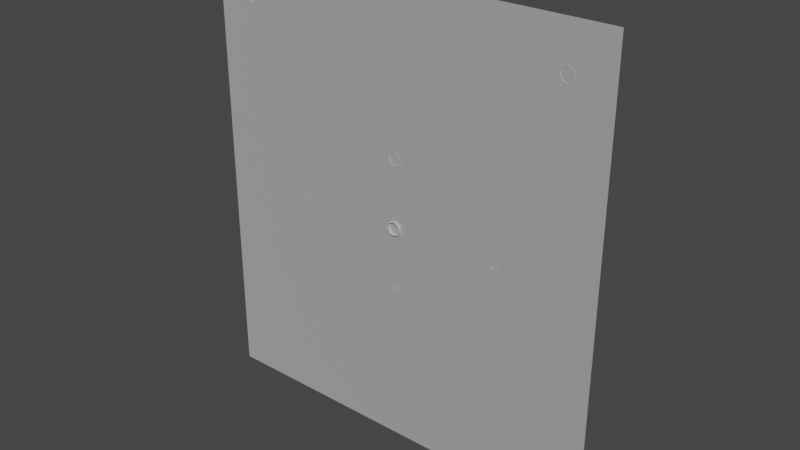 # Source: tarcza.blend  (saved by Blender 2.90.8; exported with 4.5.12 LTS)
import bpy
from mathutils import Matrix  # noqa: F401  (used for matrix-valued properties, if any)

bpy.ops.wm.read_factory_settings(use_empty=True)
scene = bpy.context.scene
scene.name = 'Scene'

# ---- collections
col_collection = bpy.data.collections.new('Collection'); scene.collection.children.link(col_collection)

# ---- materials (node trees are filled in below, after node groups)
mat_clockface_001 = bpy.data.materials.new('Clockface.001')
mat_clockface_001.use_transparent_shadow = False
mat_clockface_001.diffuse_color = (1.0, 1.0, 1.0, 1.0)
mat_clockface_001.roughness = 0.8586
mat_clockface_001.specular_intensity = 0.0
mat_clockface_001.metallic = 1.0

# ---- material node trees
mat_clockface_001.use_nodes = True; mat_clockface_001.node_tree.nodes.clear()
_N = mat_clockface_001.node_tree.nodes; _L = mat_clockface_001.node_tree.links
n0 = _N.new('ShaderNodeBsdfPrincipled'); n0.name = 'Principled BSDF'; n0.location = (10, 300)
n0.distribution = 'GGX'
n0.subsurface_method = 'BURLEY'
n0.inputs[0].default_value = (1.0, 1.0, 1.0, 1.0)
n0.inputs[1].default_value = 1.0
n0.inputs[2].default_value = 0.8586
n0.inputs[3].default_value = 1.45
n0.inputs[13].default_value = 0.0
n0.inputs[27].default_value = (0.0, 0.0, 0.0, 1.0)
n0.inputs[28].default_value = 1.0
n1 = _N.new('ShaderNodeOutputMaterial'); n1.name = 'Material Output'; n1.location = (300, 300)
n2 = _N.new('ShaderNodeNormalMap'); n2.name = 'Normal Map'; n2.location = (-300, -300)
n2.label = 'Normal/Map'
_L.new(n0.outputs[0], n1.inputs[0])
_L.new(n2.outputs[0], n0.inputs[5])
n1.is_active_output = True

# ---- world
world_world = bpy.data.worlds.new('World'); scene.world = world_world
world_world.use_nodes = True; world_world.node_tree.nodes.clear()
_N = world_world.node_tree.nodes; _L = world_world.node_tree.links
n0 = _N.new('ShaderNodeOutputWorld'); n0.name = 'World Output'; n0.location = (300, 300)
n1 = _N.new('ShaderNodeBackground'); n1.name = 'Background'; n1.location = (10, 300)
n1.inputs[0].default_value = (0.05088, 0.05088, 0.05088, 1.0)
_L.new(n1.outputs[0], n0.inputs[0])
n0.is_active_output = True
world_world.color = (0.05088, 0.05088, 0.05088)
world_world.use_sun_shadow = False
world_world.sun_shadow_jitter_overblur = 0.0

# ---- meshes
me_002 = bpy.data.meshes.new('Меш.002')
me_002.from_pydata([(-4.786e-05, -20.37, 22.03), (-4.971e-05, -20.37, -22.03), (-5.15e-05, 20.25, -22.03), (-4.953e-05, 20.25, 22.03), (1.372, -0.4437, -0.4011), (1.372, 0.3204, -0.4011), (1.372, -0.4437, 0.3631), (1.372, 0.3204, 0.3631), (1.652, -0.06163, -0.019), (0.9903, -0.06163, -0.6808), (0.9903, 0.6001, -0.019), (0.9903, -0.06163, 0.6428), (0.9903, -0.7234, -0.019), (1.458, -0.06163, -0.4869), (1.458, 0.4063, -0.019), (1.458, -0.06163, 0.4489), (1.458, -0.5296, -0.019), (0.9903, 0.4063, -0.4869), (0.9903, -0.5296, -0.4869), (0.9903, 0.4063, 0.4489), (0.9903, -0.5296, 0.4489), (0.1594, -0.2736, -6.155), (0.2004, -0.09103, -6.196), (0.293, -0.09103, -5.973), (0.2004, -0.3146, -5.973), (0.1594, 0.09149, -6.155), (0.2004, 0.1325, -5.973), (0.1594, 0.09149, -5.79), (0.2004, -0.09103, -5.749), (0.1594, -0.2736, -5.79), (-0.02314, -0.09103, -6.289), (-0.02314, 0.1325, -6.196), (-0.02314, -0.3146, -6.196), (-0.02314, 0.2251, -5.973), (-0.02314, 0.1325, -5.749), (-0.02314, -0.09103, -5.657), (-0.02314, -0.3146, -5.749), (-0.02314, -0.4072, -5.973), (0.1594, 10.35, -0.2103), (0.2004, 10.53, -0.2513), (0.293, 10.53, -0.0278), (0.2004, 10.31, -0.0278), (0.1594, 10.71, -0.2103), (0.2004, 10.75, -0.0278), (0.1594, 10.71, 0.1547), (0.2004, 10.53, 0.1957), (0.1594, 10.35, 0.1547), (-0.02314, 10.53, -0.3439), (-0.02314, 10.75, -0.2513), (-0.02314, 10.31, -0.2513), (-0.02314, 10.85, -0.0278), (-0.02314, 10.75, 0.1957), (-0.02314, 10.53, 0.2883), (-0.02314, 10.31, 0.1957), (-0.02314, 10.22, -0.0278), (0.1594, -10.49, -0.2103), (0.2004, -10.67, -0.2513), (0.293, -10.67, -0.0278), (0.2004, -10.45, -0.0278), (0.1594, -10.86, -0.2103), (0.2004, -10.9, -0.0278), (0.1594, -10.86, 0.1547), (0.2004, -10.67, 0.1957), (0.1594, -10.49, 0.1547), (-0.02314, -10.67, -0.3439), (-0.02314, -10.9, -0.2513), (-0.02314, -10.45, -0.2513), (-0.02314, -10.99, -0.0278), (-0.02314, -10.9, 0.1957), (-0.02314, -10.67, 0.2883), (-0.02314, -10.45, 0.1957), (-0.02314, -10.36, -0.0278), (0.3366, 15.76, 17.28), (0.4225, 16.15, 17.2), (0.6163, 16.15, 17.66), (0.4225, 15.68, 17.66), (0.3366, 16.53, 17.28), (0.4225, 16.61, 17.66), (0.3366, 16.53, 18.05), (0.4225, 16.15, 18.13), (0.3366, 15.76, 18.05), (-0.04547, 16.15, 17.0), (-0.04547, 16.61, 17.2), (-0.04547, 15.68, 17.2), (-0.04547, 16.81, 17.66), (-0.04547, 16.61, 18.13), (-0.04547, 16.15, 18.33), (-0.04547, 15.68, 18.13), (-0.04547, 15.48, 17.66), (0.3366, -16.66, 17.32), (0.4225, -16.28, 17.24), (0.6163, -16.28, 17.7), (0.4225, -16.75, 17.7), (0.3366, -15.9, 17.32), (0.4225, -15.81, 17.7), (0.3366, -15.9, 18.09), (0.4225, -16.28, 18.17), (0.3366, -16.66, 18.09), (-0.04547, -16.28, 17.04), (-0.04547, -15.81, 17.24), (-0.04547, -16.75, 17.24), (-0.04547, -15.62, 17.7), (-0.04547, -15.81, 18.17), (-0.04547, -16.28, 18.36), (-0.04547, -16.75, 18.17), (-0.04547, -16.94, 17.7), (0.3366, -0.4437, 6.14), (0.4225, -0.06163, 6.055), (0.6163, -0.06163, 6.522), (0.4225, -0.5296, 6.522), (0.3366, 0.3204, 6.14), (0.4225, 0.4063, 6.522), (0.3366, 0.3204, 6.905), (0.4225, -0.06163, 6.99), (0.3366, -0.4437, 6.905), (-0.04547, -0.06163, 5.861), (-0.04547, 0.4063, 6.055), (-0.04547, -0.5296, 6.055), (-0.04547, 0.6001, 6.522), (-0.04547, 0.4063, 6.99), (-0.04547, -0.06163, 7.184), (-0.04547, -0.5296, 6.99), (-0.04547, -0.7234, 6.522), (-0.2411, -0.06163, -0.6808), (-0.2411, 0.6001, -0.019), (-0.2411, -0.06163, 0.6428), (-0.2411, -0.7234, -0.019), (-0.2411, 0.4063, -0.4869), (-0.2411, -0.5296, -0.4869), (-0.2411, 0.4063, 0.4489), (-0.2411, -0.5296, 0.4489), (0.1899, -19.64, 16.4), (0.1899, -18.66, 14.99), (0.1899, -13.91, 20.41), (0.1899, -12.92, 19.01), (1.094, -10.48, 7.223), (1.094, -9.002, 8.982), (1.094, 1.391, 0.2605), (1.094, -0.08453, -1.498), (0.8803, 20.27, 1.829), (0.8803, 20.27, -1.867), (0.8803, -1.564, -1.867), (0.8803, -1.564, 1.829), (0.1899, 2.194, 9.334), (0.1899, 0.6426, 10.06), (0.1899, -0.7658, 2.987), (0.1899, -2.317, 3.711), (0.1899, 17.16, 14.2), (0.1899, 18.64, 15.06), (0.1899, 13.65, 20.27), (0.1899, 15.14, 21.12)], [], [(3, 0, 1), (3, 1, 2), (8, 16, 4), (8, 4, 13), (8, 5, 14), (5, 8, 13), (15, 8, 7), (7, 8, 14), (6, 8, 15), (8, 6, 16), (9, 5, 13), (5, 9, 17), (9, 4, 18), (4, 9, 13), (19, 7, 10), (7, 14, 10), (10, 5, 17), (5, 10, 14), (11, 6, 15), (6, 11, 20), (11, 7, 19), (7, 11, 15), (12, 4, 16), (4, 12, 18), (12, 6, 20), (6, 12, 16), (23, 24, 21), (23, 21, 22), (23, 25, 26), (25, 23, 22), (28, 23, 27), (27, 23, 26), (29, 23, 28), (23, 29, 24), (30, 25, 22), (25, 30, 31), (30, 21, 32), (21, 30, 22), (34, 27, 33), (27, 26, 33), (33, 25, 31), (25, 33, 26), (35, 29, 28), (29, 35, 36), (35, 27, 34), (27, 35, 28), (37, 21, 24), (21, 37, 32), (37, 29, 36), (29, 37, 24), (40, 41, 38), (40, 38, 39), (40, 42, 43), (42, 40, 39), (45, 40, 44), (44, 40, 43), (46, 40, 45), (40, 46, 41), (47, 42, 39), (42, 47, 48), (47, 38, 49), (38, 47, 39), (51, 44, 50), (44, 43, 50), (50, 42, 48), (42, 50, 43), (52, 46, 45), (46, 52, 53), (52, 44, 51), (44, 52, 45), (54, 38, 41), (38, 54, 49), (54, 46, 53), (46, 54, 41), (57, 55, 58), (55, 57, 56), (57, 59, 56), (59, 57, 60), (62, 61, 57), (61, 60, 57), (57, 63, 62), (63, 57, 58), (65, 64, 59), (59, 64, 56), (64, 55, 56), (55, 64, 66), (68, 67, 61), (61, 67, 60), (67, 59, 60), (59, 67, 65), (70, 69, 63), (63, 69, 62), (69, 61, 62), (61, 69, 68), (71, 58, 55), (71, 55, 66), (63, 71, 70), (71, 63, 58), (74, 75, 72), (74, 72, 73), (74, 76, 77), (76, 74, 73), (79, 74, 78), (78, 74, 77), (80, 74, 79), (74, 80, 75), (81, 76, 73), (76, 81, 82), (81, 72, 83), (72, 81, 73), (85, 78, 84), (78, 77, 84), (84, 76, 82), (76, 84, 77), (86, 80, 79), (80, 86, 87), (86, 78, 85), (78, 86, 79), (88, 72, 75), (72, 88, 83), (88, 80, 87), (80, 88, 75), (91, 92, 89), (91, 89, 90), (91, 93, 94), (93, 91, 90), (96, 91, 95), (95, 91, 94), (97, 91, 96), (91, 97, 92), (98, 93, 90), (93, 98, 99), (98, 89, 100), (89, 98, 90), (102, 95, 101), (95, 94, 101), (101, 93, 99), (93, 101, 94), (103, 97, 96), (97, 103, 104), (103, 95, 102), (95, 103, 96), (105, 89, 92), (89, 105, 100), (105, 97, 104), (97, 105, 92), (108, 109, 106), (108, 106, 107), (108, 110, 111), (110, 108, 107), (113, 108, 112), (112, 108, 111), (114, 108, 113), (108, 114, 109), (115, 110, 107), (110, 115, 116), (115, 106, 117), (106, 115, 107), (119, 112, 118), (112, 111, 118), (118, 110, 116), (110, 118, 111), (120, 114, 113), (114, 120, 121), (120, 112, 119), (112, 120, 113), (122, 106, 109), (106, 122, 117), (122, 114, 121), (114, 122, 109), (128, 9, 18), (9, 128, 123), (123, 17, 9), (17, 123, 127), (17, 127, 10), (124, 10, 127), (10, 129, 19), (129, 10, 124), (129, 11, 19), (11, 129, 125), (125, 20, 11), (20, 125, 130), (130, 12, 20), (12, 130, 126), (126, 18, 12), (18, 126, 128), (132, 133, 131), (133, 132, 134), (137, 136, 138), (138, 136, 135), (141, 139, 142), (139, 141, 140), (144, 145, 143), (145, 144, 146), (148, 149, 147), (149, 148, 150)])
me_002.polygons.foreach_set('use_smooth', [True] * 196)
_uv = me_002.uv_layers.new(name='UVChannel_1')
_uv.uv.foreach_set('vector', [0.9226, 1.0, 0.0008243, 1.0, 0.0008243, -1.788e-07, 0.9226, 1.0, 0.0008243, -1.788e-07, 0.9226, -1.788e-07, 0.9616, 0.05248, 0.9502, 0.05248, 0.9513, 0.04218, 0.9616, 0.05248, 0.9513, 0.04218, 0.9616, 0.04113, 0.9616, 0.05248, 0.9719, 0.04218, 0.9729, 0.05248, 0.9719, 0.04218, 0.9616, 0.05248, 0.9616, 0.04113, 0.9616, 0.06384, 0.9616, 0.05248, 0.9719, 0.06279, 0.9719, 0.06279, 0.9616, 0.05248, 0.9729, 0.05248, 0.9513, 0.06279, 0.9616, 0.05248, 0.9616, 0.06384, 0.9616, 0.05248, 0.9513, 0.06279, 0.9502, 0.05248, 0.9616, 0.02297, 0.9719, 0.04218, 0.9616, 0.04113, 0.9719, 0.04218, 0.9616, 0.02297, 0.9819, 0.03215, 0.9616, 0.02297, 0.9513, 0.04218, 0.9412, 0.03215, 0.9513, 0.04218, 0.9616, 0.02297, 0.9616, 0.04113, 0.9819, 0.07282, 0.9719, 0.06279, 0.9911, 0.05248, 0.9719, 0.06279, 0.9729, 0.05248, 0.9911, 0.05248, 0.9911, 0.05248, 0.9719, 0.04218, 0.9819, 0.03215, 0.9719, 0.04218, 0.9911, 0.05248, 0.9729, 0.05248, 0.9616, 0.082, 0.9513, 0.06279, 0.9616, 0.06384, 0.9513, 0.06279, 0.9616, 0.082, 0.9412, 0.07282, 0.9616, 0.082, 0.9719, 0.06279, 0.9819, 0.07282, 0.9719, 0.06279, 0.9616, 0.082, 0.9616, 0.06384, 0.9321, 0.05248, 0.9513, 0.04218, 0.9502, 0.05248, 0.9513, 0.04218, 0.9321, 0.05248, 0.9412, 0.03215, 0.9321, 0.05248, 0.9513, 0.06279, 0.9412, 0.07282, 0.9513, 0.06279, 0.9321, 0.05248, 0.9502, 0.05248, 0.9616, 0.05248, 0.9502, 0.05248, 0.9513, 0.04218, 0.9616, 0.05248, 0.9513, 0.04218, 0.9616, 0.04113, 0.9616, 0.05248, 0.9719, 0.04218, 0.9729, 0.05248, 0.9719, 0.04218, 0.9616, 0.05248, 0.9616, 0.04113, 0.9616, 0.06384, 0.9616, 0.05248, 0.9719, 0.06279, 0.9719, 0.06279, 0.9616, 0.05248, 0.9729, 0.05248, 0.9513, 0.06279, 0.9616, 0.05248, 0.9616, 0.06384, 0.9616, 0.05248, 0.9513, 0.06279, 0.9502, 0.05248, 0.9616, 0.02297, 0.9719, 0.04218, 0.9616, 0.04113, 0.9719, 0.04218, 0.9616, 0.02297, 0.9819, 0.03215, 0.9616, 0.02297, 0.9513, 0.04218, 0.9412, 0.03215, 0.9513, 0.04218, 0.9616, 0.02297, 0.9616, 0.04113, 0.9819, 0.07282, 0.9719, 0.06279, 0.9911, 0.05248, 0.9719, 0.06279, 0.9729, 0.05248, 0.9911, 0.05248, 0.9911, 0.05248, 0.9719, 0.04218, 0.9819, 0.03215, 0.9719, 0.04218, 0.9911, 0.05248, 0.9729, 0.05248, 0.9616, 0.082, 0.9513, 0.06279, 0.9616, 0.06384, 0.9513, 0.06279, 0.9616, 0.082, 0.9412, 0.07282, 0.9616, 0.082, 0.9719, 0.06279, 0.9819, 0.07282, 0.9719, 0.06279, 0.9616, 0.082, 0.9616, 0.06384, 0.9321, 0.05248, 0.9513, 0.04218, 0.9502, 0.05248, 0.9513, 0.04218, 0.9321, 0.05248, 0.9412, 0.03215, 0.9321, 0.05248, 0.9513, 0.06279, 0.9412, 0.07282, 0.9513, 0.06279, 0.9321, 0.05248, 0.9502, 0.05248, 0.9616, 0.05248, 0.9502, 0.05248, 0.9513, 0.04218, 0.9616, 0.05248, 0.9513, 0.04218, 0.9616, 0.04113, 0.9616, 0.05248, 0.9719, 0.04218, 0.9729, 0.05248, 0.9719, 0.04218, 0.9616, 0.05248, 0.9616, 0.04113, 0.9616, 0.06384, 0.9616, 0.05248, 0.9719, 0.06279, 0.9719, 0.06279, 0.9616, 0.05248, 0.9729, 0.05248, 0.9513, 0.06279, 0.9616, 0.05248, 0.9616, 0.06384, 0.9616, 0.05248, 0.9513, 0.06279, 0.9502, 0.05248, 0.9616, 0.02297, 0.9719, 0.04218, 0.9616, 0.04113, 0.9719, 0.04218, 0.9616, 0.02297, 0.9819, 0.03215, 0.9616, 0.02297, 0.9513, 0.04218, 0.9412, 0.03215, 0.9513, 0.04218, 0.9616, 0.02297, 0.9616, 0.04113, 0.9819, 0.07282, 0.9719, 0.06279, 0.9911, 0.05248, 0.9719, 0.06279, 0.9729, 0.05248, 0.9911, 0.05248, 0.9911, 0.05248, 0.9719, 0.04218, 0.9819, 0.03215, 0.9719, 0.04218, 0.9911, 0.05248, 0.9729, 0.05248, 0.9616, 0.082, 0.9513, 0.06279, 0.9616, 0.06384, 0.9513, 0.06279, 0.9616, 0.082, 0.9412, 0.07282, 0.9616, 0.082, 0.9719, 0.06279, 0.9819, 0.07282, 0.9719, 0.06279, 0.9616, 0.082, 0.9616, 0.06384, 0.9321, 0.05248, 0.9513, 0.04218, 0.9502, 0.05248, 0.9513, 0.04218, 0.9321, 0.05248, 0.9412, 0.03215, 0.9321, 0.05248, 0.9513, 0.06279, 0.9412, 0.07282, 0.9513, 0.06279, 0.9321, 0.05248, 0.9502, 0.05248, 0.9616, 0.05248, 0.9513, 0.04218, 0.9502, 0.05248, 0.9513, 0.04218, 0.9616, 0.05248, 0.9616, 0.04113, 0.9616, 0.05248, 0.9719, 0.04218, 0.9616, 0.04113, 0.9719, 0.04218, 0.9616, 0.05248, 0.9729, 0.05248, 0.9616, 0.06384, 0.9719, 0.06279, 0.9616, 0.05248, 0.9719, 0.06279, 0.9729, 0.05248, 0.9616, 0.05248, 0.9616, 0.05248, 0.9513, 0.06279, 0.9616, 0.06384, 0.9513, 0.06279, 0.9616, 0.05248, 0.9502, 0.05248, 0.9819, 0.03215, 0.9616, 0.02297, 0.9719, 0.04218, 0.9719, 0.04218, 0.9616, 0.02297, 0.9616, 0.04113, 0.9616, 0.02297, 0.9513, 0.04218, 0.9616, 0.04113, 0.9513, 0.04218, 0.9616, 0.02297, 0.9412, 0.03215, 0.9819, 0.07282, 0.9911, 0.05248, 0.9719, 0.06279, 0.9719, 0.06279, 0.9911, 0.05248, 0.9729, 0.05248, 0.9911, 0.05248, 0.9719, 0.04218, 0.9729, 0.05248, 0.9719, 0.04218, 0.9911, 0.05248, 0.9819, 0.03215, 0.9412, 0.07282, 0.9616, 0.082, 0.9513, 0.06279, 0.9513, 0.06279, 0.9616, 0.082, 0.9616, 0.06384, 0.9616, 0.082, 0.9719, 0.06279, 0.9616, 0.06384, 0.9719, 0.06279, 0.9616, 0.082, 0.9819, 0.07282, 0.9321, 0.05248, 0.9502, 0.05248, 0.9513, 0.04218, 0.9321, 0.05248, 0.9513, 0.04218, 0.9412, 0.03215, 0.9513, 0.06279, 0.9321, 0.05248, 0.9412, 0.07282, 0.9321, 0.05248, 0.9513, 0.06279, 0.9502, 0.05248, 0.9616, 0.05248, 0.9502, 0.05248, 0.9513, 0.04218, 0.9616, 0.05248, 0.9513, 0.04218, 0.9616, 0.04113, 0.9616, 0.05248, 0.9719, 0.04218, 0.9729, 0.05248, 0.9719, 0.04218, 0.9616, 0.05248, 0.9616, 0.04113, 0.9616, 0.06384, 0.9616, 0.05248, 0.9719, 0.06279, 0.9719, 0.06279, 0.9616, 0.05248, 0.9729, 0.05248, 0.9513, 0.06279, 0.9616, 0.05248, 0.9616, 0.06384, 0.9616, 0.05248, 0.9513, 0.06279, 0.9502, 0.05248, 0.9616, 0.02297, 0.9719, 0.04218, 0.9616, 0.04113, 0.9719, 0.04218, 0.9616, 0.02297, 0.9819, 0.03215, 0.9616, 0.02297, 0.9513, 0.04218, 0.9412, 0.03215, 0.9513, 0.04218, 0.9616, 0.02297, 0.9616, 0.04113, 0.9819, 0.07282, 0.9719, 0.06279, 0.9911, 0.05248, 0.9719, 0.06279, 0.9729, 0.05248, 0.9911, 0.05248, 0.9911, 0.05248, 0.9719, 0.04218, 0.9819, 0.03215, 0.9719, 0.04218, 0.9911, 0.05248, 0.9729, 0.05248, 0.9616, 0.082, 0.9513, 0.06279, 0.9616, 0.06384, 0.9513, 0.06279, 0.9616, 0.082, 0.9412, 0.07282, 0.9616, 0.082, 0.9719, 0.06279, 0.9819, 0.07282, 0.9719, 0.06279, 0.9616, 0.082, 0.9616, 0.06384, 0.9321, 0.05248, 0.9513, 0.04218, 0.9502, 0.05248, 0.9513, 0.04218, 0.9321, 0.05248, 0.9412, 0.03215, 0.9321, 0.05248, 0.9513, 0.06279, 0.9412, 0.07282, 0.9513, 0.06279, 0.9321, 0.05248, 0.9502, 0.05248, 0.9616, 0.05248, 0.9502, 0.05248, 0.9513, 0.04218, 0.9616, 0.05248, 0.9513, 0.04218, 0.9616, 0.04113, 0.9616, 0.05248, 0.9719, 0.04218, 0.9729, 0.05248, 0.9719, 0.04218, 0.9616, 0.05248, 0.9616, 0.04113, 0.9616, 0.06384, 0.9616, 0.05248, 0.9719, 0.06279, 0.9719, 0.06279, 0.9616, 0.05248, 0.9729, 0.05248, 0.9513, 0.06279, 0.9616, 0.05248, 0.9616, 0.06384, 0.9616, 0.05248, 0.9513, 0.06279, 0.9502, 0.05248, 0.9616, 0.02297, 0.9719, 0.04218, 0.9616, 0.04113, 0.9719, 0.04218, 0.9616, 0.02297, 0.9819, 0.03215, 0.9616, 0.02297, 0.9513, 0.04218, 0.9412, 0.03215, 0.9513, 0.04218, 0.9616, 0.02297, 0.9616, 0.04113, 0.9819, 0.07282, 0.9719, 0.06279, 0.9911, 0.05248, 0.9719, 0.06279, 0.9729, 0.05248, 0.9911, 0.05248, 0.9911, 0.05248, 0.9719, 0.04218, 0.9819, 0.03215, 0.9719, 0.04218, 0.9911, 0.05248, 0.9729, 0.05248, 0.9616, 0.082, 0.9513, 0.06279, 0.9616, 0.06384, 0.9513, 0.06279, 0.9616, 0.082, 0.9412, 0.07282, 0.9616, 0.082, 0.9719, 0.06279, 0.9819, 0.07282, 0.9719, 0.06279, 0.9616, 0.082, 0.9616, 0.06384, 0.9321, 0.05248, 0.9513, 0.04218, 0.9502, 0.05248, 0.9513, 0.04218, 0.9321, 0.05248, 0.9412, 0.03215, 0.9321, 0.05248, 0.9513, 0.06279, 0.9412, 0.07282, 0.9513, 0.06279, 0.9321, 0.05248, 0.9502, 0.05248, 0.9616, 0.05248, 0.9502, 0.05248, 0.9513, 0.04218, 0.9616, 0.05248, 0.9513, 0.04218, 0.9616, 0.04113, 0.9616, 0.05248, 0.9719, 0.04218, 0.9729, 0.05248, 0.9719, 0.04218, 0.9616, 0.05248, 0.9616, 0.04113, 0.9616, 0.06384, 0.9616, 0.05248, 0.9719, 0.06279, 0.9719, 0.06279, 0.9616, 0.05248, 0.9729, 0.05248, 0.9513, 0.06279, 0.9616, 0.05248, 0.9616, 0.06384, 0.9616, 0.05248, 0.9513, 0.06279, 0.9502, 0.05248, 0.9616, 0.02297, 0.9719, 0.04218, 0.9616, 0.04113, 0.9719, 0.04218, 0.9616, 0.02297, 0.9819, 0.03215, 0.9616, 0.02297, 0.9513, 0.04218, 0.9412, 0.03215, 0.9513, 0.04218, 0.9616, 0.02297, 0.9616, 0.04113, 0.9819, 0.07282, 0.9719, 0.06279, 0.9911, 0.05248, 0.9719, 0.06279, 0.9729, 0.05248, 0.9911, 0.05248, 0.9911, 0.05248, 0.9719, 0.04218, 0.9819, 0.03215, 0.9719, 0.04218, 0.9911, 0.05248, 0.9729, 0.05248, 0.9616, 0.082, 0.9513, 0.06279, 0.9616, 0.06384, 0.9513, 0.06279, 0.9616, 0.082, 0.9412, 0.07282, 0.9616, 0.082, 0.9719, 0.06279, 0.9819, 0.07282, 0.9719, 0.06279, 0.9616, 0.082, 0.9616, 0.06384, 0.9321, 0.05248, 0.9513, 0.04218, 0.9502, 0.05248, 0.9513, 0.04218, 0.9321, 0.05248, 0.9412, 0.03215, 0.9321, 0.05248, 0.9513, 0.06279, 0.9412, 0.07282, 0.9513, 0.06279, 0.9321, 0.05248, 0.9502, 0.05248, 0.9412, 0.03215, 0.9616, 0.02297, 0.9412, 0.03215, 0.9616, 0.02297, 0.9412, 0.03215, 0.9616, 0.02297, 0.9616, 0.02297, 0.9819, 0.03215, 0.9616, 0.02297, 0.9819, 0.03215, 0.9616, 0.02297, 0.9819, 0.03215, 0.9819, 0.03215, 0.9819, 0.03215, 0.9911, 0.05248, 0.9911, 0.05248, 0.9911, 0.05248, 0.9819, 0.03215, 0.9911, 0.05248, 0.9819, 0.07282, 0.9819, 0.07282, 0.9819, 0.07282, 0.9911, 0.05248, 0.9911, 0.05248, 0.9819, 0.07282, 0.9616, 0.082, 0.9819, 0.07282, 0.9616, 0.082, 0.9819, 0.07282, 0.9616, 0.082, 0.9616, 0.082, 0.9412, 0.07282, 0.9616, 0.082, 0.9412, 0.07282, 0.9616, 0.082, 0.9412, 0.07282, 0.9412, 0.07282, 0.9321, 0.05248, 0.9412, 0.07282, 0.9321, 0.05248, 0.9412, 0.07282, 0.9321, 0.05248, 0.9321, 0.05248, 0.9412, 0.03215, 0.9321, 0.05248, 0.9412, 0.03215, 0.9321, 0.05248, 0.9412, 0.03215, 0.9988, 0.2518, 0.925, 0.5537, 0.925, 0.2518, 0.925, 0.5537, 0.9988, 0.2518, 0.9988, 0.5537, 0.9988, 0.5639, 0.9988, 1.0, 0.925, 0.5639, 0.925, 0.5639, 0.9988, 1.0, 0.925, 1.0, 0.9988, 0.5639, 0.925, 1.0, 0.925, 0.5639, 0.925, 1.0, 0.9988, 0.5639, 0.9988, 1.0, 0.9988, 0.2518, 0.925, 0.5537, 0.925, 0.2518, 0.925, 0.5537, 0.9988, 0.2518, 0.9988, 0.5537, 0.9988, 0.2518, 0.925, 0.5537, 0.925, 0.2518, 0.925, 0.5537, 0.9988, 0.2518, 0.9988, 0.5537])
me_002.materials.append(mat_clockface_001)
me_002.use_remesh_fix_poles = True
me_002.use_remesh_preserve_attributes = False
me_002.use_mirror_vertex_groups = False
me_002.update()
me_002.normals_split_custom_set([tuple(v) for v in zip(*[iter([1.0, 4.248e-08, -4.322e-08, 1.0, 4.109e-08, -4.194e-08, 1.0, 4.264e-08, -4.336e-08, 1.0, 4.248e-08, -4.322e-08, 1.0, 4.264e-08, -4.336e-08, 1.0, 4.403e-08, -4.464e-08, 1.0, -4.712e-08, -1.767e-08, 0.7071, -0.7071, 2.889e-08, 0.5774, -0.5774, -0.5773, 1.0, -4.712e-08, -1.767e-08, 0.5774, -0.5774, -0.5773, 0.7071, -5.778e-08, -0.7071, 1.0, -4.712e-08, -1.767e-08, 0.5774, 0.5774, -0.5773, 0.7071, 0.7071, 1.849e-07, 0.5774, 0.5774, -0.5773, 1.0, -4.712e-08, -1.767e-08, 0.7071, -5.778e-08, -0.7071, 0.7071, 1.156e-08, 0.7071, 1.0, -4.712e-08, -1.767e-08, 0.5774, 0.5774, 0.5773, 0.5774, 0.5774, 0.5773, 1.0, -4.712e-08, -1.767e-08, 0.7071, 0.7071, 1.849e-07, 0.5774, -0.5774, 0.5773, 1.0, -4.712e-08, -1.767e-08, 0.7071, 1.156e-08, 0.7071, 1.0, -4.712e-08, -1.767e-08, 0.5774, -0.5774, 0.5773, 0.7071, -0.7071, 2.889e-08, 0.168, 5.359e-06, -0.9858, 0.5774, 0.5774, -0.5773, 0.7071, -5.778e-08, -0.7071, 0.5774, 0.5774, -0.5773, 0.168, 5.359e-06, -0.9858, 0.1726, 0.6965, -0.6965, 0.168, 5.359e-06, -0.9858, 0.5774, -0.5774, -0.5773, 0.1726, -0.6965, -0.6965, 0.5774, -0.5774, -0.5773, 0.168, 5.359e-06, -0.9858, 0.7071, -5.778e-08, -0.7071, 0.1726, 0.6965, 0.6965, 0.5774, 0.5774, 0.5773, 0.168, 0.9858, -7.571e-08, 0.5774, 0.5774, 0.5773, 0.7071, 0.7071, 1.849e-07, 0.168, 0.9858, -7.571e-08, 0.168, 0.9858, -7.571e-08, 0.5774, 0.5774, -0.5773, 0.1726, 0.6965, -0.6965, 0.5774, 0.5774, -0.5773, 0.168, 0.9858, -7.571e-08, 0.7071, 0.7071, 1.849e-07, 0.168, -5.316e-06, 0.9858, 0.5774, -0.5774, 0.5773, 0.7071, 1.156e-08, 0.7071, 0.5774, -0.5774, 0.5773, 0.168, -5.316e-06, 0.9858, 0.1726, -0.6965, 0.6965, 0.168, -5.316e-06, 0.9858, 0.5774, 0.5774, 0.5773, 0.1726, 0.6965, 0.6965, 0.5774, 0.5774, 0.5773, 0.168, -5.316e-06, 0.9858, 0.7071, 1.156e-08, 0.7071, 0.168, -0.9858, -5.419e-06, 0.5774, -0.5774, -0.5773, 0.7071, -0.7071, 2.889e-08, 0.5774, -0.5774, -0.5773, 0.168, -0.9858, -5.419e-06, 0.1726, -0.6965, -0.6965, 0.168, -0.9858, -5.419e-06, 0.5774, -0.5774, 0.5773, 0.1726, -0.6965, 0.6965, 0.5774, -0.5774, 0.5773, 0.168, -0.9858, -5.419e-06, 0.7071, -0.7071, 2.889e-08, 1.0, 1.767e-07, -1.01e-06, 0.7071, -0.7071, -6.356e-07, 0.5774, -0.5774, -0.5773, 1.0, 1.767e-07, -1.01e-06, 0.5774, -0.5774, -0.5773, 0.7071, 1.733e-08, -0.7071, 1.0, 1.767e-07, -1.01e-06, 0.5774, 0.5774, -0.5773, 0.7071, 0.7071, -5.662e-07, 0.5774, 0.5774, -0.5773, 1.0, 1.767e-07, -1.01e-06, 0.7071, 1.733e-08, -0.7071, 0.7071, 6.356e-08, 0.7071, 1.0, 1.767e-07, -1.01e-06, 0.5774, 0.5774, 0.5773, 0.5774, 0.5774, 0.5773, 1.0, 1.767e-07, -1.01e-06, 0.7071, 0.7071, -5.662e-07, 0.5774, -0.5774, 0.5774, 1.0, 1.767e-07, -1.01e-06, 0.7071, 6.356e-08, 0.7071, 1.0, 1.767e-07, -1.01e-06, 0.5774, -0.5774, 0.5774, 0.7071, -0.7071, -6.356e-07, 0.3437, 2.102e-07, -0.9391, 0.5774, 0.5774, -0.5773, 0.7071, 1.733e-08, -0.7071, 0.5774, 0.5774, -0.5773, 0.3437, 2.102e-07, -0.9391, 0.3544, 0.6612, -0.6612, 0.3437, 2.102e-07, -0.9391, 0.5774, -0.5774, -0.5773, 0.3544, -0.6612, -0.6612, 0.5774, -0.5774, -0.5773, 0.3437, 2.102e-07, -0.9391, 0.7071, 1.733e-08, -0.7071, 0.3544, 0.6612, 0.6612, 0.5774, 0.5774, 0.5773, 0.3437, 0.9391, -4.425e-07, 0.5774, 0.5774, 0.5773, 0.7071, 0.7071, -5.662e-07, 0.3437, 0.9391, -4.425e-07, 0.3437, 0.9391, -4.425e-07, 0.5774, 0.5774, -0.5773, 0.3544, 0.6612, -0.6612, 0.5774, 0.5774, -0.5773, 0.3437, 0.9391, -4.425e-07, 0.7071, 0.7071, -5.662e-07, 0.3437, -1.549e-07, 0.9391, 0.5774, -0.5774, 0.5774, 0.7071, 6.356e-08, 0.7071, 0.5774, -0.5774, 0.5774, 0.3437, -1.549e-07, 0.9391, 0.3544, -0.6612, 0.6612, 0.3437, -1.549e-07, 0.9391, 0.5774, 0.5774, 0.5773, 0.3544, 0.6612, 0.6612, 0.5774, 0.5774, 0.5773, 0.3437, -1.549e-07, 0.9391, 0.7071, 6.356e-08, 0.7071, 0.3437, -0.9391, -2.212e-07, 0.5774, -0.5774, -0.5773, 0.7071, -0.7071, -6.356e-07, 0.5774, -0.5774, -0.5773, 0.3437, -0.9391, -2.212e-07, 0.3544, -0.6612, -0.6612, 0.3437, -0.9391, -2.212e-07, 0.5774, -0.5774, 0.5774, 0.3544, -0.6612, 0.6612, 0.5774, -0.5774, 0.5774, 0.3437, -0.9391, -2.212e-07, 0.7071, -0.7071, -6.356e-07, 1.0, 1.531e-07, -3.387e-07, 0.7071, -0.7071, 6.529e-07, 0.5774, -0.5774, -0.5773, 1.0, 1.531e-07, -3.387e-07, 0.5774, -0.5774, -0.5773, 0.7071, -4.218e-07, -0.7071, 1.0, 1.531e-07, -3.387e-07, 0.5774, 0.5774, -0.5773, 0.7071, 0.7071, -3.409e-07, 0.5774, 0.5774, -0.5773, 1.0, 1.531e-07, -3.387e-07, 0.7071, -4.218e-07, -0.7071, 0.7071, 6.125e-07, 0.7071, 1.0, 1.531e-07, -3.387e-07, 0.5774, 0.5774, 0.5773, 0.5774, 0.5774, 0.5773, 1.0, 1.531e-07, -3.387e-07, 0.7071, 0.7071, -3.409e-07, 0.5774, -0.5773, 0.5774, 1.0, 1.531e-07, -3.387e-07, 0.7071, 6.125e-07, 0.7071, 1.0, 1.531e-07, -3.387e-07, 0.5774, -0.5773, 0.5774, 0.7071, -0.7071, 6.529e-07, 0.3437, 3.54e-07, -0.9391, 0.5774, 0.5774, -0.5773, 0.7071, -4.218e-07, -0.7071, 0.5774, 0.5774, -0.5773, 0.3437, 3.54e-07, -0.9391, 0.3544, 0.6612, -0.6612, 0.3437, 3.54e-07, -0.9391, 0.5774, -0.5774, -0.5773, 0.3544, -0.6612, -0.6612, 0.5774, -0.5774, -0.5773, 0.3437, 3.54e-07, -0.9391, 0.7071, -4.218e-07, -0.7071, 0.3544, 0.6612, 0.6612, 0.5774, 0.5774, 0.5773, 0.3437, 0.9391, -2.323e-07, 0.5774, 0.5774, 0.5773, 0.7071, 0.7071, -3.409e-07, 0.3437, 0.9391, -2.323e-07, 0.3437, 0.9391, -2.323e-07, 0.5774, 0.5774, -0.5773, 0.3544, 0.6612, -0.6612, 0.5774, 0.5774, -0.5773, 0.3437, 0.9391, -2.323e-07, 0.7071, 0.7071, -3.409e-07, 0.3437, -3.318e-07, 0.9391, 0.5774, -0.5773, 0.5774, 0.7071, 6.125e-07, 0.7071, 0.5774, -0.5773, 0.5774, 0.3437, -3.318e-07, 0.9391, 0.3544, -0.6612, 0.6612, 0.3437, -3.318e-07, 0.9391, 0.5774, 0.5774, 0.5773, 0.3544, 0.6612, 0.6612, 0.5774, 0.5774, 0.5773, 0.3437, -3.318e-07, 0.9391, 0.7071, 6.125e-07, 0.7071, 0.3437, -0.9391, 1.67e-06, 0.5774, -0.5774, -0.5773, 0.7071, -0.7071, 6.529e-07, 0.5774, -0.5774, -0.5773, 0.3437, -0.9391, 1.67e-06, 0.3544, -0.6612, -0.6612, 0.3437, -0.9391, 1.67e-06, 0.5774, -0.5773, 0.5774, 0.3544, -0.6612, 0.6612, 0.5774, -0.5773, 0.5774, 0.3437, -0.9391, 1.67e-06, 0.7071, -0.7071, 6.529e-07, 1.0, -2.061e-07, -5.183e-07, 0.5774, 0.5773, -0.5774, 0.7071, 0.7071, 0.0, 0.5774, 0.5773, -0.5774, 1.0, -2.061e-07, -5.183e-07, 0.7071, -2.253e-07, -0.7071, 1.0, -2.061e-07, -5.183e-07, 0.5774, -0.5773, -0.5774, 0.7071, -2.253e-07, -0.7071, 0.5774, -0.5773, -0.5774, 1.0, -2.061e-07, -5.183e-07, 0.7071, -0.7071, -1.733e-08, 0.7071, 3.409e-07, 0.7071, 0.5774, -0.5773, 0.5774, 1.0, -2.061e-07, -5.183e-07, 0.5774, -0.5773, 0.5774, 0.7071, -0.7071, -1.733e-08, 1.0, -2.061e-07, -5.183e-07, 1.0, -2.061e-07, -5.183e-07, 0.5774, 0.5773, 0.5774, 0.7071, 3.409e-07, 0.7071, 0.5774, 0.5773, 0.5774, 1.0, -2.061e-07, -5.183e-07, 0.7071, 0.7071, 0.0, 0.3544, -0.6612, -0.6612, 0.3437, -1.438e-07, -0.9391, 0.5774, -0.5773, -0.5774, 0.5774, -0.5773, -0.5774, 0.3437, -1.438e-07, -0.9391, 0.7071, -2.253e-07, -0.7071, 0.3437, -1.438e-07, -0.9391, 0.5774, 0.5773, -0.5774, 0.7071, -2.253e-07, -0.7071, 0.5774, 0.5773, -0.5774, 0.3437, -1.438e-07, -0.9391, 0.3544, 0.6612, -0.6612, 0.3544, -0.6612, 0.6612, 0.3437, -0.9391, 3.872e-07, 0.5774, -0.5773, 0.5774, 0.5774, -0.5773, 0.5774, 0.3437, -0.9391, 3.872e-07, 0.7071, -0.7071, -1.733e-08, 0.3437, -0.9391, 3.872e-07, 0.5774, -0.5773, -0.5774, 0.7071, -0.7071, -1.733e-08, 0.5774, -0.5773, -0.5774, 0.3437, -0.9391, 3.872e-07, 0.3544, -0.6612, -0.6612, 0.3544, 0.6612, 0.6612, 0.3437, 6.416e-07, 0.9391, 0.5774, 0.5773, 0.5774, 0.5774, 0.5773, 0.5774, 0.3437, 6.416e-07, 0.9391, 0.7071, 3.409e-07, 0.7071, 0.3437, 6.416e-07, 0.9391, 0.5774, -0.5773, 0.5774, 0.7071, 3.409e-07, 0.7071, 0.5774, -0.5773, 0.5774, 0.3437, 6.416e-07, 0.9391, 0.3544, -0.6612, 0.6612, 0.3437, 0.9391, 2.323e-07, 0.7071, 0.7071, 0.0, 0.5774, 0.5773, -0.5774, 0.3437, 0.9391, 2.323e-07, 0.5774, 0.5773, -0.5774, 0.3544, 0.6612, -0.6612, 0.5774, 0.5773, 0.5774, 0.3437, 0.9391, 2.323e-07, 0.3544, 0.6612, 0.6612, 0.3437, 0.9391, 2.323e-07, 0.5774, 0.5773, 0.5774, 0.7071, 0.7071, 0.0, 1.0, -1.531e-07, 7.274e-07, 0.7071, -0.7071, 7.742e-07, 0.5774, -0.5773, -0.5774, 1.0, -1.531e-07, 7.274e-07, 0.5774, -0.5773, -0.5774, 0.7071, -2.022e-07, -0.7071, 1.0, -1.531e-07, 7.274e-07, 0.5774, 0.5773, -0.5774, 0.7071, 0.7071, -3.467e-07, 0.5774, 0.5773, -0.5774, 1.0, -1.531e-07, 7.274e-07, 0.7071, -2.022e-07, -0.7071, 0.7071, 8.089e-08, 0.7071, 1.0, -1.531e-07, 7.274e-07, 0.5774, 0.5773, 0.5774, 0.5774, 0.5773, 0.5774, 1.0, -1.531e-07, 7.274e-07, 0.7071, 0.7071, -3.467e-07, 0.5774, -0.5773, 0.5774, 1.0, -1.531e-07, 7.274e-07, 0.7071, 8.089e-08, 0.7071, 1.0, -1.531e-07, 7.274e-07, 0.5774, -0.5773, 0.5774, 0.7071, -0.7071, 7.742e-07, 0.3437, -1.77e-07, -0.9391, 0.5774, 0.5773, -0.5774, 0.7071, -2.022e-07, -0.7071, 0.5774, 0.5773, -0.5774, 0.3437, -1.77e-07, -0.9391, 0.3544, 0.6612, -0.6612, 0.3437, -1.77e-07, -0.9391, 0.5774, -0.5773, -0.5774, 0.3544, -0.6612, -0.6612, 0.5774, -0.5773, -0.5774, 0.3437, -1.77e-07, -0.9391, 0.7071, -2.022e-07, -0.7071, 0.3544, 0.6612, 0.6612, 0.5774, 0.5773, 0.5774, 0.3437, 0.9391, -1.239e-06, 0.5774, 0.5773, 0.5774, 0.7071, 0.7071, -3.467e-07, 0.3437, 0.9391, -1.239e-06, 0.3437, 0.9391, -1.239e-06, 0.5774, 0.5773, -0.5774, 0.3544, 0.6612, -0.6612, 0.5774, 0.5773, -0.5774, 0.3437, 0.9391, -1.239e-06, 0.7071, 0.7071, -3.467e-07, 0.3437, 4.425e-08, 0.9391, 0.5774, -0.5773, 0.5774, 0.7071, 8.089e-08, 0.7071, 0.5774, -0.5773, 0.5774, 0.3437, 4.425e-08, 0.9391, 0.3544, -0.6612, 0.6612, 0.3437, 4.425e-08, 0.9391, 0.5774, 0.5773, 0.5774, 0.3544, 0.6612, 0.6612, 0.5774, 0.5773, 0.5774, 0.3437, 4.425e-08, 0.9391, 0.7071, 8.089e-08, 0.7071, 0.3437, -0.9391, 2.323e-07, 0.5774, -0.5773, -0.5774, 0.7071, -0.7071, 7.742e-07, 0.5774, -0.5773, -0.5774, 0.3437, -0.9391, 2.323e-07, 0.3544, -0.6612, -0.6612, 0.3437, -0.9391, 2.323e-07, 0.5774, -0.5773, 0.5774, 0.3544, -0.6612, 0.6612, 0.5774, -0.5773, 0.5774, 0.3437, -0.9391, 2.323e-07, 0.7071, -0.7071, 7.742e-07, 1.0, 2.533e-07, -5.212e-07, 0.7071, -0.7071, -2.253e-07, 0.5773, -0.5773, -0.5774, 1.0, 2.533e-07, -5.212e-07, 0.5773, -0.5773, -0.5774, 0.7071, -3.12e-07, -0.7071, 1.0, 2.533e-07, -5.212e-07, 0.5774, 0.5773, -0.5774, 0.7071, 0.7071, 8.667e-08, 0.5774, 0.5773, -0.5774, 1.0, 2.533e-07, -5.212e-07, 0.7071, -3.12e-07, -0.7071, 0.7071, 9.418e-07, 0.7071, 1.0, 2.533e-07, -5.212e-07, 0.5773, 0.5774, 0.5774, 0.5773, 0.5774, 0.5774, 1.0, 2.533e-07, -5.212e-07, 0.7071, 0.7071, 8.667e-08, 0.5773, -0.5773, 0.5774, 1.0, 2.533e-07, -5.212e-07, 0.7071, 9.418e-07, 0.7071, 1.0, 2.533e-07, -5.212e-07, 0.5773, -0.5773, 0.5774, 0.7071, -0.7071, -2.253e-07, 0.3437, -6.526e-07, -0.9391, 0.5774, 0.5773, -0.5774, 0.7071, -3.12e-07, -0.7071, 0.5774, 0.5773, -0.5774, 0.3437, -6.526e-07, -0.9391, 0.3544, 0.6612, -0.6612, 0.3437, -6.526e-07, -0.9391, 0.5773, -0.5773, -0.5774, 0.3544, -0.6612, -0.6612, 0.5773, -0.5773, -0.5774, 0.3437, -6.526e-07, -0.9391, 0.7071, -3.12e-07, -0.7071, 0.3543, 0.6612, 0.6612, 0.5773, 0.5774, 0.5774, 0.3437, 0.9391, 1.991e-07, 0.5773, 0.5774, 0.5774, 0.7071, 0.7071, 8.667e-08, 0.3437, 0.9391, 1.991e-07, 0.3437, 0.9391, 1.991e-07, 0.5774, 0.5773, -0.5774, 0.3544, 0.6612, -0.6612, 0.5774, 0.5773, -0.5774, 0.3437, 0.9391, 1.991e-07, 0.7071, 0.7071, 8.667e-08, 0.3437, 6.969e-07, 0.9391, 0.5773, -0.5773, 0.5774, 0.7071, 9.418e-07, 0.7071, 0.5773, -0.5773, 0.5774, 0.3437, 6.969e-07, 0.9391, 0.3543, -0.6612, 0.6612, 0.3437, 6.969e-07, 0.9391, 0.5773, 0.5774, 0.5774, 0.3543, 0.6612, 0.6612, 0.5773, 0.5774, 0.5774, 0.3437, 6.969e-07, 0.9391, 0.7071, 9.418e-07, 0.7071, 0.3437, -0.9391, -1.04e-06, 0.5773, -0.5773, -0.5774, 0.7071, -0.7071, -2.253e-07, 0.5773, -0.5773, -0.5774, 0.3437, -0.9391, -1.04e-06, 0.3544, -0.6612, -0.6612, 0.3437, -0.9391, -1.04e-06, 0.5773, -0.5773, 0.5774, 0.3543, -0.6612, 0.6612, 0.5773, -0.5773, 0.5774, 0.3437, -0.9391, -1.04e-06, 0.7071, -0.7071, -2.253e-07, 1.0, -4.712e-08, 1.472e-08, 0.7071, -0.7071, -4.911e-07, 0.5774, -0.5774, -0.5774, 1.0, -4.712e-08, 1.472e-08, 0.5774, -0.5774, -0.5774, 0.7071, -1.56e-07, -0.7071, 1.0, -4.712e-08, 1.472e-08, 0.5774, 0.5774, -0.5774, 0.7071, 0.7071, 1.56e-07, 0.5774, 0.5774, -0.5774, 1.0, -4.712e-08, 1.472e-08, 0.7071, -1.56e-07, -0.7071, 0.7071, 4.738e-07, 0.7071, 1.0, -4.712e-08, 1.472e-08, 0.5774, 0.5773, 0.5774, 0.5774, 0.5773, 0.5774, 1.0, -4.712e-08, 1.472e-08, 0.7071, 0.7071, 1.56e-07, 0.5774, -0.5773, 0.5773, 1.0, -4.712e-08, 1.472e-08, 0.7071, 4.738e-07, 0.7071, 1.0, -4.712e-08, 1.472e-08, 0.5774, -0.5773, 0.5773, 0.7071, -0.7071, -4.911e-07, 0.3437, -3.318e-08, -0.9391, 0.5774, 0.5774, -0.5774, 0.7071, -1.56e-07, -0.7071, 0.5774, 0.5774, -0.5774, 0.3437, -3.318e-08, -0.9391, 0.3544, 0.6612, -0.6612, 0.3437, -3.318e-08, -0.9391, 0.5774, -0.5774, -0.5774, 0.3544, -0.6612, -0.6612, 0.5774, -0.5774, -0.5774, 0.3437, -3.318e-08, -0.9391, 0.7071, -1.56e-07, -0.7071, 0.3544, 0.6612, 0.6612, 0.5774, 0.5773, 0.5774, 0.3437, 0.9391, 3.318e-08, 0.5774, 0.5773, 0.5774, 0.7071, 0.7071, 1.56e-07, 0.3437, 0.9391, 3.318e-08, 0.3437, 0.9391, 3.318e-08, 0.5774, 0.5774, -0.5774, 0.3544, 0.6612, -0.6612, 0.5774, 0.5774, -0.5774, 0.3437, 0.9391, 3.318e-08, 0.7071, 0.7071, 1.56e-07, 0.3437, 3.208e-07, 0.9391, 0.5774, -0.5773, 0.5773, 0.7071, 4.738e-07, 0.7071, 0.5774, -0.5773, 0.5773, 0.3437, 3.208e-07, 0.9391, 0.3544, -0.6612, 0.6612, 0.3437, 3.208e-07, 0.9391, 0.5774, 0.5773, 0.5774, 0.3544, 0.6612, 0.6612, 0.5774, 0.5773, 0.5774, 0.3437, 3.208e-07, 0.9391, 0.7071, 4.738e-07, 0.7071, 0.3437, -0.9391, -2.655e-07, 0.5774, -0.5774, -0.5774, 0.7071, -0.7071, -4.911e-07, 0.5774, -0.5774, -0.5774, 0.3437, -0.9391, -2.655e-07, 0.3544, -0.6612, -0.6612, 0.3437, -0.9391, -2.655e-07, 0.5774, -0.5773, 0.5773, 0.3544, -0.6612, 0.6612, 0.5774, -0.5773, 0.5773, 0.3437, -0.9391, -2.655e-07, 0.7071, -0.7071, -4.911e-07, 0.0, -0.7071, -0.7071, 0.168, 5.359e-06, -0.9858, 0.1726, -0.6965, -0.6965, 0.168, 5.359e-06, -0.9858, 0.0, -0.7071, -0.7071, 0.0, -1.008e-05, -1.0, 0.0, -1.008e-05, -1.0, 0.1726, 0.6965, -0.6965, 0.168, 5.359e-06, -0.9858, 0.1726, 0.6965, -0.6965, 0.0, -1.008e-05, -1.0, 0.0, 0.7071, -0.7071, 0.1726, 0.6965, -0.6965, 0.0, 0.7071, -0.7071, 0.168, 0.9858, -7.571e-08, 0.0, 1.0, -1.643e-07, 0.168, 0.9858, -7.571e-08, 0.0, 0.7071, -0.7071, 0.168, 0.9858, -7.571e-08, 0.0, 0.7071, 0.7071, 0.1726, 0.6965, 0.6965, 0.0, 0.7071, 0.7071, 0.168, 0.9858, -7.571e-08, 0.0, 1.0, -1.643e-07, 0.0, 0.7071, 0.7071, 0.168, -5.316e-06, 0.9858, 0.1726, 0.6965, 0.6965, 0.168, -5.316e-06, 0.9858, 0.0, 0.7071, 0.7071, 0.0, 1.012e-05, 1.0, 0.0, 1.012e-05, 1.0, 0.1726, -0.6965, 0.6965, 0.168, -5.316e-06, 0.9858, 0.1726, -0.6965, 0.6965, 0.0, 1.012e-05, 1.0, 0.0, -0.7071, 0.7071, 0.0, -0.7071, 0.7071, 0.168, -0.9858, -5.419e-06, 0.1726, -0.6965, 0.6965, 0.168, -0.9858, -5.419e-06, 0.0, -0.7071, 0.7071, 0.0, -1.0, 1.01e-05, 0.0, -1.0, 1.01e-05, 0.1726, -0.6965, -0.6965, 0.168, -0.9858, -5.419e-06, 0.1726, -0.6965, -0.6965, 0.0, -1.0, 1.01e-05, 0.0, -0.7071, -0.7071, 1.0, 2.541e-07, -4.866e-07, 1.0, 2.333e-07, -4.784e-07, 1.0, 2.586e-07, -4.884e-07, 1.0, 2.333e-07, -4.784e-07, 1.0, 2.541e-07, -4.866e-07, 1.0, 2.288e-07, -4.766e-07, 1.0, 3.061e-07, 3.297e-07, 1.0, 3.13e-07, 3.297e-07, 1.0, 3.069e-07, 3.297e-07, 1.0, 3.069e-07, 3.297e-07, 1.0, 3.13e-07, 3.297e-07, 1.0, 3.138e-07, 3.297e-07, 1.0, -3.691e-08, -4.66e-07, 1.0, -4.581e-08, -4.533e-07, 1.0, -3.57e-08, -4.677e-07, 1.0, -4.581e-08, -4.533e-07, 1.0, -3.691e-08, -4.66e-07, 1.0, -4.702e-08, -4.516e-07, 1.0, -4.714e-07, 2.93e-07, 1.0, -4.437e-07, 2.906e-07, 1.0, -4.774e-07, 2.935e-07, 1.0, -4.437e-07, 2.906e-07, 1.0, -4.714e-07, 2.93e-07, 1.0, -4.376e-07, 2.9e-07, 1.0, 5.142e-07, 2.134e-07, 1.0, 5.004e-07, 2.048e-07, 1.0, 5.172e-07, 2.153e-07, 1.0, 5.004e-07, 2.048e-07, 1.0, 5.142e-07, 2.134e-07, 1.0, 4.973e-07, 2.029e-07])] * 3)])

# ---- objects
ob_clockface = bpy.data.objects.new('Clockface', me_002)

# ---- transforms, parenting, visibility, modifiers, constraints
ob_clockface.location = (0.1287, 0.0365, 1.765)
ob_clockface.rotation_euler = (-1.629e-07, -0.0, 1.571)
ob_clockface.scale = (0.01, 0.01, 0.01)
ob_clockface.color = (0.8, 0.8, 0.8, 1.0)
ob_clockface.lineart.crease_threshold = 0.0

# ---- collection membership
col_collection.objects.link(ob_clockface)

# ---- scene / render settings (as saved in the file)
scene.frame_start = 1; scene.frame_end = 250; scene.frame_set(1)
scene.render.engine = 'BLENDER_EEVEE_NEXT'
scene.render.fps = 30
scene.cycles.use_denoising = False
scene.cycles.samples = 128
scene.cycles.sampling_pattern = 'TABULATED_SOBOL'
scene.cycles.use_adaptive_sampling = False
scene.cycles.use_light_tree = False
scene.view_settings.view_transform = 'Filmic'
bpy.context.view_layer.update()

# ---- added for rendering (the .blend has no active camera and no usable light): camera, sun
cam_auto = bpy.data.cameras.new('AutoCamera')
cam_auto.lens = 50.0
cam_auto.sensor_width = 36.0
cam_auto.clip_end = 1000.0
ob_auto_camera = bpy.data.objects.new('AutoCamera', cam_auto)
scene.collection.objects.link(ob_auto_camera)
ob_auto_camera.location = (0.684017, -0.622298, 2.20928)
ob_auto_camera.rotation_euler = (1.09748, -7.21219e-08, 0.694738)
scene.camera = ob_auto_camera
light_auto_sun = bpy.data.lights.new('AutoSun', 'SUN')
light_auto_sun.energy = 3.0
light_auto_sun.angle = 0.0523599
ob_auto_sun = bpy.data.objects.new('AutoSun', light_auto_sun)
scene.collection.objects.link(ob_auto_sun)
ob_auto_sun.rotation_euler = (0.872665, 0.174533, 0.523599)
bpy.context.view_layer.update()

